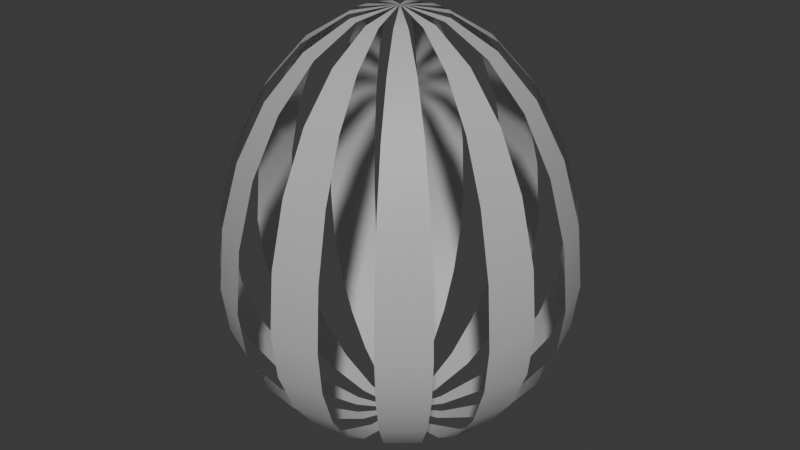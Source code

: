 # Source: Striped.blend  (saved by Blender 4.0.36; exported with 4.5.12 LTS)
import bpy
from mathutils import Matrix  # noqa: F401  (used for matrix-valued properties, if any)

bpy.ops.wm.read_factory_settings(use_empty=True)
scene = bpy.context.scene
scene.name = 'Scene'

# ---- collections
col_collection = bpy.data.collections.new('Collection'); scene.collection.children.link(col_collection)

# ---- materials (node trees are filled in below, after node groups)
mat_lit_005 = bpy.data.materials.new('Lit.005')
mat_lit_005.use_transparent_shadow = False
mat_lit_005.diffuse_color = (0.5, 0.5, 0.5, 1.0)
mat_lit_005.roughness = 0.5528

# ---- material node trees
mat_lit_005.use_nodes = True; mat_lit_005.node_tree.nodes.clear()
_N = mat_lit_005.node_tree.nodes; _L = mat_lit_005.node_tree.links
n0 = _N.new('ShaderNodeBsdfPrincipled'); n0.name = 'Principled BSDF'; n0.location = (10, 300)
n0.inputs[0].default_value = (0.5, 0.5, 0.5, 1.0)
n0.inputs[2].default_value = 0.5528
n0.inputs[3].default_value = 1.45
n0.inputs[27].default_value = (0.0, 0.0, 0.0, 1.0)
n0.inputs[28].default_value = 1.0
n1 = _N.new('ShaderNodeOutputMaterial'); n1.name = 'Material Output'; n1.location = (300, 300)
n2 = _N.new('ShaderNodeNormalMap'); n2.name = 'Normal Map'; n2.location = (-300, -300)
n2.label = 'Normal/Map'
_L.new(n0.outputs[0], n1.inputs[0])
_L.new(n2.outputs[0], n0.inputs[5])
n1.is_active_output = True

# ---- world
world_world = bpy.data.worlds.new('World'); scene.world = world_world
world_world.use_nodes = True; world_world.node_tree.nodes.clear()
_N = world_world.node_tree.nodes; _L = world_world.node_tree.links
n0 = _N.new('ShaderNodeOutputWorld'); n0.name = 'World Output'; n0.location = (300, 300)
n1 = _N.new('ShaderNodeBackground'); n1.name = 'Background'; n1.location = (10, 300)
n1.inputs[0].default_value = (0.05088, 0.05088, 0.05088, 1.0)
_L.new(n1.outputs[0], n0.inputs[0])
n0.is_active_output = True
world_world.color = (0.05088, 0.05088, 0.05088)
world_world.use_sun_shadow = False
world_world.sun_shadow_jitter_overblur = 0.0

# ---- meshes
me_scene_005 = bpy.data.meshes.new('Scene.005')
me_scene_005.from_pydata([(-1.371e-06, -9.264e-06, -1.061), (0.07694, 0.262, -1.025), (-1.371e-06, 0.2731, -1.025), (0.1486, 0.5062, -0.9192), (-1.371e-06, 0.5276, -0.9192), (0.2102, 0.7159, -0.7515), (-1.487e-06, 0.7461, -0.7515), (0.2575, 0.8768, -0.533), (-1.371e-06, 0.9138, -0.533), (0.2872, 0.978, -0.2785), (-1.439e-06, 1.019, -0.2785), (0.2973, 1.012, -0.005353), (-1.439e-06, 1.055, -0.005353), (0.2872, 0.978, 0.3718), (-1.439e-06, 1.019, 0.3718), (0.2575, 0.8768, 0.751), (-1.371e-06, 0.9138, 0.751), (0.2102, 0.7159, 1.077), (-1.487e-06, 0.7461, 1.077), (0.1486, 0.5062, 1.326), (-1.371e-06, 0.5276, 1.326), (0.07694, 0.262, 1.484), (-1.377e-06, 0.2731, 1.484), (-1.462e-06, -9.277e-06, 1.537), (0.2064, 0.1788, -1.025), (0.1477, 0.2297, -1.025), (0.3987, 0.3455, -0.9192), (0.2852, 0.4438, -0.9192), (0.5639, 0.4886, -0.7515), (0.4034, 0.6277, -0.7515), (0.6906, 0.5984, -0.533), (0.4941, 0.7688, -0.533), (0.7703, 0.6675, -0.2785), (0.5511, 0.8575, -0.2785), (0.7975, 0.691, -0.005353), (0.5705, 0.8877, -0.005353), (0.7703, 0.6675, 0.3718), (0.5511, 0.8575, 0.3718), (0.6906, 0.5984, 0.751), (0.4941, 0.7688, 0.751), (0.5639, 0.4886, 1.077), (0.4034, 0.6277, 1.077), (0.3987, 0.3455, 1.326), (0.2852, 0.4438, 1.326), (0.2064, 0.1788, 1.484), (0.1477, 0.2297, 1.484), (0.2484, 0.1134, 1.484), (0.2703, 0.03886, 1.484), (0.4799, 0.2192, 1.326), (0.5222, 0.07508, 1.326), (0.6787, 0.31, 1.077), (0.7386, 0.1062, 1.077), (0.8313, 0.3796, 0.751), (0.9045, 0.13, 0.751), (0.9272, 0.4234, 0.3718), (1.009, 0.145, 0.3718), (0.9599, 0.4383, -0.005353), (1.044, 0.1502, -0.005353), (0.9272, 0.4234, -0.2785), (1.009, 0.145, -0.2785), (0.8313, 0.3796, -0.533), (0.9045, 0.13, -0.533), (0.6787, 0.31, -0.7515), (0.7386, 0.1062, -0.7515), (0.4799, 0.2192, -0.9192), (0.5222, 0.07508, -0.9192), (0.2484, 0.1134, -1.025), (0.2703, 0.03886, -1.025), (0.2703, -0.03888, 1.484), (0.2484, -0.1135, 1.484), (0.5222, -0.0751, 1.326), (0.4799, -0.2192, 1.326), (0.7386, -0.1062, 1.077), (0.6787, -0.31, 1.077), (0.9045, -0.1301, 0.751), (0.8313, -0.3796, 0.751), (1.009, -0.1451, 0.3718), (0.9272, -0.4234, 0.3718), (1.044, -0.1502, -0.005353), (0.9599, -0.4384, -0.005353), (1.009, -0.1451, -0.2785), (0.9272, -0.4234, -0.2785), (0.9045, -0.1301, -0.533), (0.8313, -0.3796, -0.533), (0.7386, -0.1062, -0.7515), (0.6787, -0.31, -0.7515), (0.5222, -0.0751, -0.9192), (0.4799, -0.2192, -0.9192), (0.2703, -0.03888, -1.025), (0.2484, -0.1135, -1.025), (0.1477, -0.2298, -1.025), (0.2064, -0.1789, -1.025), (0.2852, -0.4439, -0.9192), (0.3987, -0.3455, -0.9192), (0.4034, -0.6277, -0.7515), (0.5639, -0.4886, -0.7515), (0.4941, -0.7688, -0.533), (0.6906, -0.5985, -0.533), (0.5511, -0.8575, -0.2785), (0.7703, -0.6675, -0.2785), (0.5705, -0.8877, -0.005353), (0.7975, -0.691, -0.005353), (0.5511, -0.8575, 0.3718), (0.7703, -0.6675, 0.3718), (0.4941, -0.7688, 0.751), (0.6906, -0.5985, 0.751), (0.4034, -0.6277, 1.077), (0.5639, -0.4886, 1.077), (0.2852, -0.4439, 1.326), (0.3987, -0.3455, 1.326), (0.1477, -0.2298, 1.484), (0.2064, -0.1789, 1.484), (0.07694, -0.2621, 1.484), (-1.337e-06, -0.2731, 1.484), (0.1486, -0.5063, 1.326), (-1.377e-06, -0.5276, 1.326), (0.2102, -0.7159, 1.077), (-1.251e-06, -0.7462, 1.077), (0.2575, -0.8768, 0.751), (-1.424e-06, -0.9139, 0.751), (0.2872, -0.978, 0.3718), (-1.282e-06, -1.019, 0.3718), (0.2973, -1.012, -0.005353), (-1.282e-06, -1.055, -0.005353), (0.2872, -0.978, -0.2785), (-1.282e-06, -1.019, -0.2785), (0.2575, -0.8768, -0.533), (-1.345e-06, -0.9139, -0.533), (0.2102, -0.7159, -0.7515), (-1.251e-06, -0.7462, -0.7515), (0.1486, -0.5063, -0.9192), (-1.408e-06, -0.5276, -0.9192), (0.07694, -0.2621, -1.025), (-1.384e-06, -0.2731, -1.025), (-0.07695, -0.2621, 1.484), (-0.1477, -0.2298, 1.484), (-0.1486, -0.5063, 1.326), (-0.2853, -0.4439, 1.326), (-0.2102, -0.7159, 1.077), (-0.4034, -0.6277, 1.077), (-0.2575, -0.8768, 0.751), (-0.4941, -0.7688, 0.751), (-0.2872, -0.978, 0.3718), (-0.5511, -0.8575, 0.3718), (-0.2973, -1.012, -0.005353), (-0.5705, -0.8877, -0.005353), (-0.2872, -0.978, -0.2785), (-0.5511, -0.8575, -0.2785), (-0.2575, -0.8768, -0.533), (-0.4941, -0.7688, -0.533), (-0.2102, -0.7159, -0.7515), (-0.4034, -0.6277, -0.7515), (-0.1486, -0.5063, -0.9192), (-0.2853, -0.4439, -0.9192), (-0.07695, -0.2621, -1.025), (-0.1477, -0.2298, -1.025), (-0.2064, -0.1789, 1.484), (-0.2484, -0.1135, 1.484), (-0.3987, -0.3455, 1.326), (-0.4799, -0.2192, 1.326), (-0.5639, -0.4886, 1.077), (-0.6787, -0.31, 1.077), (-0.6906, -0.5985, 0.751), (-0.8313, -0.3796, 0.751), (-0.7703, -0.6675, 0.3718), (-0.9272, -0.4234, 0.3718), (-0.7975, -0.691, -0.005353), (-0.9599, -0.4384, -0.005353), (-0.7703, -0.6675, -0.2785), (-0.9272, -0.4234, -0.2785), (-0.6906, -0.5985, -0.533), (-0.8313, -0.3796, -0.533), (-0.5639, -0.4886, -0.7515), (-0.6787, -0.31, -0.7515), (-0.3987, -0.3455, -0.9192), (-0.4799, -0.2192, -0.9192), (-0.2064, -0.1789, -1.025), (-0.2484, -0.1135, -1.025), (-0.2703, 0.03886, -1.025), (-0.2703, -0.03888, -1.025), (-0.5222, 0.07508, -0.9192), (-0.5222, -0.0751, -0.9192), (-0.7386, 0.1062, -0.7515), (-0.7386, -0.1062, -0.7515), (-0.9046, 0.13, -0.533), (-0.9046, -0.1301, -0.533), (-1.009, 0.145, -0.2785), (-1.009, -0.1451, -0.2785), (-1.044, 0.1502, -0.005353), (-1.044, -0.1502, -0.005353), (-1.009, 0.145, 0.3718), (-1.009, -0.1451, 0.3718), (-0.9046, 0.13, 0.751), (-0.9046, -0.1301, 0.751), (-0.7386, 0.1062, 1.077), (-0.7386, -0.1062, 1.077), (-0.5222, 0.07508, 1.326), (-0.5222, -0.0751, 1.326), (-0.2703, 0.03886, 1.484), (-0.2703, -0.03888, 1.484), (-0.2484, 0.1134, 1.484), (-0.2064, 0.1788, 1.484), (-0.4799, 0.2192, 1.326), (-0.3987, 0.3455, 1.326), (-0.6787, 0.31, 1.077), (-0.5639, 0.4886, 1.077), (-0.8313, 0.3796, 0.751), (-0.6906, 0.5984, 0.751), (-0.9272, 0.4234, 0.3718), (-0.7703, 0.6675, 0.3718), (-0.9599, 0.4383, -0.005353), (-0.7975, 0.691, -0.005353), (-0.9272, 0.4234, -0.2785), (-0.7703, 0.6675, -0.2785), (-0.8313, 0.3796, -0.533), (-0.6906, 0.5984, -0.533), (-0.6787, 0.31, -0.7515), (-0.5639, 0.4886, -0.7515), (-0.4799, 0.2192, -0.9192), (-0.3987, 0.3455, -0.9192), (-0.2484, 0.1134, -1.025), (-0.2064, 0.1788, -1.025), (-0.1477, 0.2297, 1.484), (-0.07695, 0.262, 1.484), (-0.2853, 0.4438, 1.326), (-0.1486, 0.5062, 1.326), (-0.4034, 0.6277, 1.077), (-0.2102, 0.7159, 1.077), (-0.4941, 0.7688, 0.751), (-0.2575, 0.8768, 0.751), (-0.5511, 0.8575, 0.3718), (-0.2872, 0.978, 0.3718), (-0.5705, 0.8877, -0.005353), (-0.2973, 1.012, -0.005353), (-0.5511, 0.8575, -0.2785), (-0.2872, 0.978, -0.2785), (-0.4941, 0.7688, -0.533), (-0.2575, 0.8768, -0.533), (-0.4034, 0.6277, -0.7515), (-0.2102, 0.7159, -0.7515), (-0.2853, 0.4438, -0.9192), (-0.1486, 0.5062, -0.9192), (-0.1477, 0.2297, -1.025), (-0.07695, 0.262, -1.025)], [], [(0, 2, 1), (2, 3, 1), (2, 4, 3), (4, 5, 3), (4, 6, 5), (6, 7, 5), (6, 8, 7), (8, 9, 7), (8, 10, 9), (10, 11, 9), (10, 12, 11), (12, 13, 11), (12, 14, 13), (14, 15, 13), (14, 16, 15), (16, 17, 15), (16, 18, 17), (18, 19, 17), (18, 20, 19), (20, 21, 19), (20, 22, 21), (22, 23, 21), (0, 25, 24), (25, 26, 24), (25, 27, 26), (27, 28, 26), (27, 29, 28), (29, 30, 28), (29, 31, 30), (31, 32, 30), (31, 33, 32), (33, 34, 32), (33, 35, 34), (35, 36, 34), (35, 37, 36), (37, 38, 36), (37, 39, 38), (39, 40, 38), (39, 41, 40), (41, 42, 40), (41, 43, 42), (43, 44, 42), (43, 45, 44), (45, 23, 44), (46, 23, 47), (48, 46, 47), (48, 47, 49), (50, 48, 49), (50, 49, 51), (52, 50, 51), (52, 51, 53), (54, 52, 53), (54, 53, 55), (56, 54, 55), (56, 55, 57), (58, 56, 57), (58, 57, 59), (60, 58, 59), (60, 59, 61), (62, 60, 61), (62, 61, 63), (64, 62, 63), (64, 63, 65), (66, 64, 65), (66, 65, 67), (0, 66, 67), (68, 23, 69), (70, 68, 69), (70, 69, 71), (72, 70, 71), (72, 71, 73), (74, 72, 73), (74, 73, 75), (76, 74, 75), (76, 75, 77), (78, 76, 77), (78, 77, 79), (80, 78, 79), (80, 79, 81), (82, 80, 81), (82, 81, 83), (84, 82, 83), (84, 83, 85), (86, 84, 85), (86, 85, 87), (88, 86, 87), (88, 87, 89), (0, 88, 89), (0, 91, 90), (91, 92, 90), (91, 93, 92), (93, 94, 92), (93, 95, 94), (95, 96, 94), (95, 97, 96), (97, 98, 96), (97, 99, 98), (99, 100, 98), (99, 101, 100), (101, 102, 100), (101, 103, 102), (103, 104, 102), (103, 105, 104), (105, 106, 104), (105, 107, 106), (107, 108, 106), (107, 109, 108), (109, 110, 108), (109, 111, 110), (111, 23, 110), (112, 23, 113), (114, 112, 113), (114, 113, 115), (116, 114, 115), (116, 115, 117), (118, 116, 117), (118, 117, 119), (120, 118, 119), (120, 119, 121), (122, 120, 121), (122, 121, 123), (124, 122, 123), (124, 123, 125), (126, 124, 125), (126, 125, 127), (128, 126, 127), (128, 127, 129), (130, 128, 129), (130, 129, 131), (132, 130, 131), (132, 131, 133), (0, 132, 133), (134, 23, 135), (136, 134, 135), (136, 135, 137), (138, 136, 137), (138, 137, 139), (140, 138, 139), (140, 139, 141), (142, 140, 141), (142, 141, 143), (144, 142, 143), (144, 143, 145), (146, 144, 145), (146, 145, 147), (148, 146, 147), (148, 147, 149), (150, 148, 149), (150, 149, 151), (152, 150, 151), (152, 151, 153), (154, 152, 153), (154, 153, 155), (0, 154, 155), (156, 23, 157), (158, 156, 157), (158, 157, 159), (160, 158, 159), (160, 159, 161), (162, 160, 161), (162, 161, 163), (164, 162, 163), (164, 163, 165), (166, 164, 165), (166, 165, 167), (168, 166, 167), (168, 167, 169), (170, 168, 169), (170, 169, 171), (172, 170, 171), (172, 171, 173), (174, 172, 173), (174, 173, 175), (176, 174, 175), (176, 175, 177), (0, 176, 177), (0, 179, 178), (179, 180, 178), (179, 181, 180), (181, 182, 180), (181, 183, 182), (183, 184, 182), (183, 185, 184), (185, 186, 184), (185, 187, 186), (187, 188, 186), (187, 189, 188), (189, 190, 188), (189, 191, 190), (191, 192, 190), (191, 193, 192), (193, 194, 192), (193, 195, 194), (195, 196, 194), (195, 197, 196), (197, 198, 196), (197, 199, 198), (199, 23, 198), (200, 23, 201), (202, 200, 201), (202, 201, 203), (204, 202, 203), (204, 203, 205), (206, 204, 205), (206, 205, 207), (208, 206, 207), (208, 207, 209), (210, 208, 209), (210, 209, 211), (212, 210, 211), (212, 211, 213), (214, 212, 213), (214, 213, 215), (216, 214, 215), (216, 215, 217), (218, 216, 217), (218, 217, 219), (220, 218, 219), (220, 219, 221), (0, 220, 221), (222, 23, 223), (224, 222, 223), (224, 223, 225), (226, 224, 225), (226, 225, 227), (228, 226, 227), (228, 227, 229), (230, 228, 229), (230, 229, 231), (232, 230, 231), (232, 231, 233), (234, 232, 233), (234, 233, 235), (236, 234, 235), (236, 235, 237), (238, 236, 237), (238, 237, 239), (240, 238, 239), (240, 239, 241), (242, 240, 241), (242, 241, 243), (0, 242, 243)])
me_scene_005.polygons.foreach_set('use_smooth', [True] * 242)
_uv = me_scene_005.uv_layers.new(name='UVSet0')
_uv.uv.foreach_set('vector', [0.7046, 0.0, 0.7271, 0.08331, 0.6816, 0.08331, 0.7271, 0.08331, 0.6816, 0.1666, 0.6816, 0.08331, 0.7271, 0.08331, 0.7271, 0.1666, 0.6816, 0.1666, 0.7271, 0.1666, 0.6816, 0.25, 0.6816, 0.1666, 0.7271, 0.1666, 0.7271, 0.25, 0.6816, 0.25, 0.7271, 0.25, 0.6816, 0.3333, 0.6816, 0.25, 0.7271, 0.25, 0.7271, 0.3333, 0.6816, 0.3333, 0.7271, 0.3333, 0.6816, 0.4167, 0.6816, 0.3333, 0.7271, 0.3333, 0.7271, 0.4167, 0.6816, 0.4167, 0.7271, 0.4167, 0.6816, 0.5, 0.6816, 0.4167, 0.7271, 0.4167, 0.7271, 0.5, 0.6816, 0.5, 0.7271, 0.5, 0.6816, 0.5835, 0.6816, 0.5, 0.7271, 0.5, 0.7271, 0.5835, 0.6816, 0.5835, 0.7271, 0.5835, 0.6816, 0.6665, 0.6816, 0.5835, 0.7271, 0.5835, 0.7271, 0.6665, 0.6816, 0.6665, 0.7271, 0.6665, 0.6816, 0.75, 0.6816, 0.6665, 0.7271, 0.6665, 0.7271, 0.75, 0.6816, 0.75, 0.7271, 0.75, 0.6816, 0.8335, 0.6816, 0.75, 0.7271, 0.75, 0.7271, 0.8335, 0.6816, 0.8335, 0.7271, 0.8335, 0.6816, 0.9165, 0.6816, 0.8335, 0.7271, 0.8335, 0.7271, 0.9165, 0.6816, 0.9165, 0.7271, 0.9165, 0.7046, 1.0, 0.6816, 0.9165, 0.6138, 0.0, 0.6362, 0.08331, 0.5908, 0.08331, 0.6362, 0.08331, 0.5908, 0.1666, 0.5908, 0.08331, 0.6362, 0.08331, 0.6362, 0.1666, 0.5908, 0.1666, 0.6362, 0.1666, 0.5908, 0.25, 0.5908, 0.1666, 0.6362, 0.1666, 0.6362, 0.25, 0.5908, 0.25, 0.6362, 0.25, 0.5908, 0.3333, 0.5908, 0.25, 0.6362, 0.25, 0.6362, 0.3333, 0.5908, 0.3333, 0.6362, 0.3333, 0.5908, 0.4167, 0.5908, 0.3333, 0.6362, 0.3333, 0.6362, 0.4167, 0.5908, 0.4167, 0.6362, 0.4167, 0.5908, 0.5, 0.5908, 0.4167, 0.6362, 0.4167, 0.6362, 0.5, 0.5908, 0.5, 0.6362, 0.5, 0.5908, 0.5835, 0.5908, 0.5, 0.6362, 0.5, 0.6362, 0.5835, 0.5908, 0.5835, 0.6362, 0.5835, 0.5908, 0.6665, 0.5908, 0.5835, 0.6362, 0.5835, 0.6362, 0.6665, 0.5908, 0.6665, 0.6362, 0.6665, 0.5908, 0.75, 0.5908, 0.6665, 0.6362, 0.6665, 0.6362, 0.75, 0.5908, 0.75, 0.6362, 0.75, 0.5908, 0.8335, 0.5908, 0.75, 0.6362, 0.75, 0.6362, 0.8335, 0.5908, 0.8335, 0.6362, 0.8335, 0.5908, 0.9165, 0.5908, 0.8335, 0.6362, 0.8335, 0.6362, 0.9165, 0.5908, 0.9165, 0.6362, 0.9165, 0.6138, 1.0, 0.5908, 0.9165, 0.5454, 0.9165, 0.5229, 1.0, 0.5, 0.9165, 0.5454, 0.8335, 0.5454, 0.9165, 0.5, 0.9165, 0.5454, 0.8335, 0.5, 0.9165, 0.5, 0.8335, 0.5454, 0.75, 0.5454, 0.8335, 0.5, 0.8335, 0.5454, 0.75, 0.5, 0.8335, 0.5, 0.75, 0.5454, 0.6665, 0.5454, 0.75, 0.5, 0.75, 0.5454, 0.6665, 0.5, 0.75, 0.5, 0.6665, 0.5454, 0.5835, 0.5454, 0.6665, 0.5, 0.6665, 0.5454, 0.5835, 0.5, 0.6665, 0.5, 0.5835, 0.5454, 0.5, 0.5454, 0.5835, 0.5, 0.5835, 0.5454, 0.5, 0.5, 0.5835, 0.5, 0.5, 0.5454, 0.4167, 0.5454, 0.5, 0.5, 0.5, 0.5454, 0.4167, 0.5, 0.5, 0.5, 0.4167, 0.5454, 0.3333, 0.5454, 0.4167, 0.5, 0.4167, 0.5454, 0.3333, 0.5, 0.4167, 0.5, 0.3333, 0.5454, 0.25, 0.5454, 0.3333, 0.5, 0.3333, 0.5454, 0.25, 0.5, 0.3333, 0.5, 0.25, 0.5454, 0.1666, 0.5454, 0.25, 0.5, 0.25, 0.5454, 0.1666, 0.5, 0.25, 0.5, 0.1666, 0.5454, 0.08331, 0.5454, 0.1666, 0.5, 0.1666, 0.5454, 0.08331, 0.5, 0.1666, 0.5, 0.08331, 0.5229, 0.0, 0.5454, 0.08331, 0.5, 0.08331, 0.4546, 0.9165, 0.4319, 1.0, 0.4092, 0.9165, 0.4546, 0.8335, 0.4546, 0.9165, 0.4092, 0.9165, 0.4546, 0.8335, 0.4092, 0.9165, 0.4092, 0.8335, 0.4546, 0.75, 0.4546, 0.8335, 0.4092, 0.8335, 0.4546, 0.75, 0.4092, 0.8335, 0.4092, 0.75, 0.4546, 0.6665, 0.4546, 0.75, 0.4092, 0.75, 0.4546, 0.6665, 0.4092, 0.75, 0.4092, 0.6665, 0.4546, 0.5835, 0.4546, 0.6665, 0.4092, 0.6665, 0.4546, 0.5835, 0.4092, 0.6665, 0.4092, 0.5835, 0.4546, 0.5, 0.4546, 0.5835, 0.4092, 0.5835, 0.4546, 0.5, 0.4092, 0.5835, 0.4092, 0.5, 0.4546, 0.4167, 0.4546, 0.5, 0.4092, 0.5, 0.4546, 0.4167, 0.4092, 0.5, 0.4092, 0.4167, 0.4546, 0.3333, 0.4546, 0.4167, 0.4092, 0.4167, 0.4546, 0.3333, 0.4092, 0.4167, 0.4092, 0.3333, 0.4546, 0.25, 0.4546, 0.3333, 0.4092, 0.3333, 0.4546, 0.25, 0.4092, 0.3333, 0.4092, 0.25, 0.4546, 0.1666, 0.4546, 0.25, 0.4092, 0.25, 0.4546, 0.1666, 0.4092, 0.25, 0.4092, 0.1666, 0.4546, 0.08331, 0.4546, 0.1666, 0.4092, 0.1666, 0.4546, 0.08331, 0.4092, 0.1666, 0.4092, 0.08331, 0.4319, 0.0, 0.4546, 0.08331, 0.4092, 0.08331, 0.3408, 0.0, 0.3635, 0.08331, 0.3181, 0.08331, 0.3635, 0.08331, 0.3181, 0.1666, 0.3181, 0.08331, 0.3635, 0.08331, 0.3635, 0.1666, 0.3181, 0.1666, 0.3635, 0.1666, 0.3181, 0.25, 0.3181, 0.1666, 0.3635, 0.1666, 0.3635, 0.25, 0.3181, 0.25, 0.3635, 0.25, 0.3181, 0.3333, 0.3181, 0.25, 0.3635, 0.25, 0.3635, 0.3333, 0.3181, 0.3333, 0.3635, 0.3333, 0.3181, 0.4167, 0.3181, 0.3333, 0.3635, 0.3333, 0.3635, 0.4167, 0.3181, 0.4167, 0.3635, 0.4167, 0.3181, 0.5, 0.3181, 0.4167, 0.3635, 0.4167, 0.3635, 0.5, 0.3181, 0.5, 0.3635, 0.5, 0.3181, 0.5835, 0.3181, 0.5, 0.3635, 0.5, 0.3635, 0.5835, 0.3181, 0.5835, 0.3635, 0.5835, 0.3181, 0.6665, 0.3181, 0.5835, 0.3635, 0.5835, 0.3635, 0.6665, 0.3181, 0.6665, 0.3635, 0.6665, 0.3181, 0.75, 0.3181, 0.6665, 0.3635, 0.6665, 0.3635, 0.75, 0.3181, 0.75, 0.3635, 0.75, 0.3181, 0.8335, 0.3181, 0.75, 0.3635, 0.75, 0.3635, 0.8335, 0.3181, 0.8335, 0.3635, 0.8335, 0.3181, 0.9165, 0.3181, 0.8335, 0.3635, 0.8335, 0.3635, 0.9165, 0.3181, 0.9165, 0.3635, 0.9165, 0.3408, 1.0, 0.3181, 0.9165, 0.2727, 0.9165, 0.25, 1.0, 0.2273, 0.9165, 0.2727, 0.8335, 0.2727, 0.9165, 0.2273, 0.9165, 0.2727, 0.8335, 0.2273, 0.9165, 0.2273, 0.8335, 0.2727, 0.75, 0.2727, 0.8335, 0.2273, 0.8335, 0.2727, 0.75, 0.2273, 0.8335, 0.2273, 0.75, 0.2727, 0.6665, 0.2727, 0.75, 0.2273, 0.75, 0.2727, 0.6665, 0.2273, 0.75, 0.2273, 0.6665, 0.2727, 0.5835, 0.2727, 0.6665, 0.2273, 0.6665, 0.2727, 0.5835, 0.2273, 0.6665, 0.2273, 0.5835, 0.2727, 0.5, 0.2727, 0.5835, 0.2273, 0.5835, 0.2727, 0.5, 0.2273, 0.5835, 0.2273, 0.5, 0.2727, 0.4167, 0.2727, 0.5, 0.2273, 0.5, 0.2727, 0.4167, 0.2273, 0.5, 0.2273, 0.4167, 0.2727, 0.3333, 0.2727, 0.4167, 0.2273, 0.4167, 0.2727, 0.3333, 0.2273, 0.4167, 0.2273, 0.3333, 0.2727, 0.25, 0.2727, 0.3333, 0.2273, 0.3333, 0.2727, 0.25, 0.2273, 0.3333, 0.2273, 0.25, 0.2727, 0.1666, 0.2727, 0.25, 0.2273, 0.25, 0.2727, 0.1666, 0.2273, 0.25, 0.2273, 0.1666, 0.2727, 0.08331, 0.2727, 0.1666, 0.2273, 0.1666, 0.2727, 0.08331, 0.2273, 0.1666, 0.2273, 0.08331, 0.25, 0.0, 0.2727, 0.08331, 0.2273, 0.08331, 0.1818, 0.9165, 0.1591, 1.0, 0.1364, 0.9165, 0.1818, 0.8335, 0.1818, 0.9165, 0.1364, 0.9165, 0.1818, 0.8335, 0.1364, 0.9165, 0.1364, 0.8335, 0.1818, 0.75, 0.1818, 0.8335, 0.1364, 0.8335, 0.1818, 0.75, 0.1364, 0.8335, 0.1364, 0.75, 0.1818, 0.6665, 0.1818, 0.75, 0.1364, 0.75, 0.1818, 0.6665, 0.1364, 0.75, 0.1364, 0.6665, 0.1818, 0.5835, 0.1818, 0.6665, 0.1364, 0.6665, 0.1818, 0.5835, 0.1364, 0.6665, 0.1364, 0.5835, 0.1818, 0.5, 0.1818, 0.5835, 0.1364, 0.5835, 0.1818, 0.5, 0.1364, 0.5835, 0.1364, 0.5, 0.1818, 0.4167, 0.1818, 0.5, 0.1364, 0.5, 0.1818, 0.4167, 0.1364, 0.5, 0.1364, 0.4167, 0.1818, 0.3333, 0.1818, 0.4167, 0.1364, 0.4167, 0.1818, 0.3333, 0.1364, 0.4167, 0.1364, 0.3333, 0.1818, 0.25, 0.1818, 0.3333, 0.1364, 0.3333, 0.1818, 0.25, 0.1364, 0.3333, 0.1364, 0.25, 0.1818, 0.1666, 0.1818, 0.25, 0.1364, 0.25, 0.1818, 0.1666, 0.1364, 0.25, 0.1364, 0.1666, 0.1818, 0.08331, 0.1818, 0.1666, 0.1364, 0.1666, 0.1818, 0.08331, 0.1364, 0.1666, 0.1364, 0.08331, 0.1591, 0.0, 0.1818, 0.08331, 0.1364, 0.08331, 0.09088, 0.9165, 0.06818, 1.0, 0.04544, 0.9165, 0.09088, 0.8335, 0.09088, 0.9165, 0.04544, 0.9165, 0.09088, 0.8335, 0.04544, 0.9165, 0.04544, 0.8335, 0.09088, 0.75, 0.09088, 0.8335, 0.04544, 0.8335, 0.09088, 0.75, 0.04544, 0.8335, 0.04544, 0.75, 0.09088, 0.6665, 0.09088, 0.75, 0.04544, 0.75, 0.09088, 0.6665, 0.04544, 0.75, 0.04544, 0.6665, 0.09088, 0.5835, 0.09088, 0.6665, 0.04544, 0.6665, 0.09088, 0.5835, 0.04544, 0.6665, 0.04544, 0.5835, 0.09088, 0.5, 0.09088, 0.5835, 0.04544, 0.5835, 0.09088, 0.5, 0.04544, 0.5835, 0.04544, 0.5, 0.09088, 0.4167, 0.09088, 0.5, 0.04544, 0.5, 0.09088, 0.4167, 0.04544, 0.5, 0.04544, 0.4167, 0.09088, 0.3333, 0.09088, 0.4167, 0.04544, 0.4167, 0.09088, 0.3333, 0.04544, 0.4167, 0.04544, 0.3333, 0.09088, 0.25, 0.09088, 0.3333, 0.04544, 0.3333, 0.09088, 0.25, 0.04544, 0.3333, 0.04544, 0.25, 0.09088, 0.1666, 0.09088, 0.25, 0.04544, 0.25, 0.09088, 0.1666, 0.04544, 0.25, 0.04544, 0.1666, 0.09088, 0.08331, 0.09088, 0.1666, 0.04544, 0.1666, 0.09088, 0.08331, 0.04544, 0.1666, 0.04544, 0.08331, 0.06818, 0.0, 0.09088, 0.08331, 0.04544, 0.08331, 0.9771, 0.0, 1.0, 0.08331, 0.9546, 0.08331, 1.0, 0.08331, 0.9546, 0.1666, 0.9546, 0.08331, 1.0, 0.08331, 1.0, 0.1666, 0.9546, 0.1666, 1.0, 0.1666, 0.9546, 0.25, 0.9546, 0.1666, 1.0, 0.1666, 1.0, 0.25, 0.9546, 0.25, 1.0, 0.25, 0.9546, 0.3333, 0.9546, 0.25, 1.0, 0.25, 1.0, 0.3333, 0.9546, 0.3333, 1.0, 0.3333, 0.9546, 0.4167, 0.9546, 0.3333, 1.0, 0.3333, 1.0, 0.4167, 0.9546, 0.4167, 1.0, 0.4167, 0.9546, 0.5, 0.9546, 0.4167, 1.0, 0.4167, 1.0, 0.5, 0.9546, 0.5, 1.0, 0.5, 0.9546, 0.5835, 0.9546, 0.5, 1.0, 0.5, 1.0, 0.5835, 0.9546, 0.5835, 1.0, 0.5835, 0.9546, 0.6665, 0.9546, 0.5835, 1.0, 0.5835, 1.0, 0.6665, 0.9546, 0.6665, 1.0, 0.6665, 0.9546, 0.75, 0.9546, 0.6665, 1.0, 0.6665, 1.0, 0.75, 0.9546, 0.75, 1.0, 0.75, 0.9546, 0.8335, 0.9546, 0.75, 1.0, 0.75, 1.0, 0.8335, 0.9546, 0.8335, 1.0, 0.8335, 0.9546, 0.9165, 0.9546, 0.8335, 1.0, 0.8335, 1.0, 0.9165, 0.9546, 0.9165, 1.0, 0.9165, 0.9771, 1.0, 0.9546, 0.9165, 0.9092, 0.9165, 0.8862, 1.0, 0.8638, 0.9165, 0.9092, 0.8335, 0.9092, 0.9165, 0.8638, 0.9165, 0.9092, 0.8335, 0.8638, 0.9165, 0.8638, 0.8335, 0.9092, 0.75, 0.9092, 0.8335, 0.8638, 0.8335, 0.9092, 0.75, 0.8638, 0.8335, 0.8638, 0.75, 0.9092, 0.6665, 0.9092, 0.75, 0.8638, 0.75, 0.9092, 0.6665, 0.8638, 0.75, 0.8638, 0.6665, 0.9092, 0.5835, 0.9092, 0.6665, 0.8638, 0.6665, 0.9092, 0.5835, 0.8638, 0.6665, 0.8638, 0.5835, 0.9092, 0.5, 0.9092, 0.5835, 0.8638, 0.5835, 0.9092, 0.5, 0.8638, 0.5835, 0.8638, 0.5, 0.9092, 0.4167, 0.9092, 0.5, 0.8638, 0.5, 0.9092, 0.4167, 0.8638, 0.5, 0.8638, 0.4167, 0.9092, 0.3333, 0.9092, 0.4167, 0.8638, 0.4167, 0.9092, 0.3333, 0.8638, 0.4167, 0.8638, 0.3333, 0.9092, 0.25, 0.9092, 0.3333, 0.8638, 0.3333, 0.9092, 0.25, 0.8638, 0.3333, 0.8638, 0.25, 0.9092, 0.1666, 0.9092, 0.25, 0.8638, 0.25, 0.9092, 0.1666, 0.8638, 0.25, 0.8638, 0.1666, 0.9092, 0.08331, 0.9092, 0.1666, 0.8638, 0.1666, 0.9092, 0.08331, 0.8638, 0.1666, 0.8638, 0.08331, 0.8862, 0.0, 0.9092, 0.08331, 0.8638, 0.08331, 0.8184, 0.9165, 0.7954, 1.0, 0.7729, 0.9165, 0.8184, 0.8335, 0.8184, 0.9165, 0.7729, 0.9165, 0.8184, 0.8335, 0.7729, 0.9165, 0.7729, 0.8335, 0.8184, 0.75, 0.8184, 0.8335, 0.7729, 0.8335, 0.8184, 0.75, 0.7729, 0.8335, 0.7729, 0.75, 0.8184, 0.6665, 0.8184, 0.75, 0.7729, 0.75, 0.8184, 0.6665, 0.7729, 0.75, 0.7729, 0.6665, 0.8184, 0.5835, 0.8184, 0.6665, 0.7729, 0.6665, 0.8184, 0.5835, 0.7729, 0.6665, 0.7729, 0.5835, 0.8184, 0.5, 0.8184, 0.5835, 0.7729, 0.5835, 0.8184, 0.5, 0.7729, 0.5835, 0.7729, 0.5, 0.8184, 0.4167, 0.8184, 0.5, 0.7729, 0.5, 0.8184, 0.4167, 0.7729, 0.5, 0.7729, 0.4167, 0.8184, 0.3333, 0.8184, 0.4167, 0.7729, 0.4167, 0.8184, 0.3333, 0.7729, 0.4167, 0.7729, 0.3333, 0.8184, 0.25, 0.8184, 0.3333, 0.7729, 0.3333, 0.8184, 0.25, 0.7729, 0.3333, 0.7729, 0.25, 0.8184, 0.1666, 0.8184, 0.25, 0.7729, 0.25, 0.8184, 0.1666, 0.7729, 0.25, 0.7729, 0.1666, 0.8184, 0.08331, 0.8184, 0.1666, 0.7729, 0.1666, 0.8184, 0.08331, 0.7729, 0.1666, 0.7729, 0.08331, 0.7954, 0.0, 0.8184, 0.08331, 0.7729, 0.08331])
me_scene_005.materials.append(mat_lit_005)
me_scene_005.update()
me_scene_005.normals_split_custom_set([tuple(v) for v in zip(*[iter([-7.097e-06, 1.907e-05, -1.0, 0.03876, 0.2696, -0.9622, 0.03876, 0.2696, -0.9622, 0.03876, 0.2696, -0.9622, 0.07296, 0.5074, -0.8586, 0.03876, 0.2696, -0.9622, 0.03876, 0.2696, -0.9622, 0.07296, 0.5074, -0.8586, 0.07296, 0.5074, -0.8586, 0.07296, 0.5074, -0.8586, 0.102, 0.7092, -0.6976, 0.07296, 0.5074, -0.8586, 0.07296, 0.5074, -0.8586, 0.102, 0.7092, -0.6976, 0.102, 0.7092, -0.6976, 0.102, 0.7092, -0.6976, 0.124, 0.8622, -0.4911, 0.102, 0.7092, -0.6976, 0.102, 0.7092, -0.6976, 0.124, 0.8622, -0.4911, 0.124, 0.8622, -0.4911, 0.124, 0.8622, -0.4911, 0.1377, 0.9575, -0.2535, 0.124, 0.8622, -0.4911, 0.124, 0.8622, -0.4911, 0.1377, 0.9575, -0.2535, 0.1377, 0.9575, -0.2535, 0.1377, 0.9575, -0.2535, 0.1423, 0.9897, -0.01757, 0.1377, 0.9575, -0.2535, 0.1377, 0.9575, -0.2535, 0.1423, 0.9897, -0.01757, 0.1423, 0.9897, -0.01757, 0.1423, 0.9897, -0.01757, 0.14, 0.9739, 0.1789, 0.1423, 0.9897, -0.01757, 0.1423, 0.9897, -0.01757, 0.14, 0.9739, 0.1789, 0.14, 0.9739, 0.1789, 0.14, 0.9739, 0.1789, 0.1329, 0.924, 0.3584, 0.14, 0.9739, 0.1789, 0.14, 0.9739, 0.1789, 0.1329, 0.924, 0.3584, 0.1329, 0.924, 0.3584, 0.1329, 0.924, 0.3584, 0.1186, 0.8245, 0.5533, 0.1329, 0.924, 0.3584, 0.1329, 0.924, 0.3584, 0.1186, 0.8245, 0.5533, 0.1186, 0.8245, 0.5533, 0.1186, 0.8245, 0.5533, 0.0936, 0.651, 0.7533, 0.1186, 0.8245, 0.5533, 0.1186, 0.8245, 0.5533, 0.0936, 0.651, 0.7533, 0.0936, 0.651, 0.7533, 0.0936, 0.651, 0.7533, 0.05435, 0.378, 0.9242, 0.0936, 0.651, 0.7533, 0.0936, 0.651, 0.7533, 0.05436, 0.378, 0.9242, 0.05435, 0.378, 0.9242, 0.05436, 0.378, 0.9242, -2.289e-05, -3.958e-07, 1.0, 0.05435, 0.378, 0.9242, 2.327e-05, 3.428e-06, -1.0, 0.1784, 0.2059, -0.9622, 0.1784, 0.2059, -0.9622, 0.1784, 0.2059, -0.9622, 0.3357, 0.3874, -0.8586, 0.1784, 0.2059, -0.9622, 0.1784, 0.2059, -0.9622, 0.3357, 0.3874, -0.8586, 0.3357, 0.3874, -0.8586, 0.3357, 0.3874, -0.8586, 0.4692, 0.5415, -0.6976, 0.3357, 0.3874, -0.8586, 0.3357, 0.3874, -0.8586, 0.4692, 0.5415, -0.6976, 0.4692, 0.5415, -0.6976, 0.4692, 0.5415, -0.6976, 0.5702, 0.6582, -0.4916, 0.4692, 0.5415, -0.6976, 0.4692, 0.5415, -0.6976, 0.5703, 0.6582, -0.4914, 0.5702, 0.6582, -0.4916, 0.5703, 0.6582, -0.4914, 0.6335, 0.7311, -0.2535, 0.5702, 0.6582, -0.4916, 0.5703, 0.6582, -0.4914, 0.6335, 0.7311, -0.2535, 0.6335, 0.7311, -0.2535, 0.6335, 0.7311, -0.2535, 0.6548, 0.7556, -0.01757, 0.6335, 0.7311, -0.2535, 0.6335, 0.7311, -0.2535, 0.6548, 0.7556, -0.01757, 0.6548, 0.7556, -0.01757, 0.6548, 0.7556, -0.01757, 0.6443, 0.7436, 0.1789, 0.6548, 0.7556, -0.01757, 0.6548, 0.7556, -0.01757, 0.6443, 0.7436, 0.1789, 0.6443, 0.7436, 0.1789, 0.6443, 0.7436, 0.1789, 0.6113, 0.7055, 0.3584, 0.6443, 0.7436, 0.1789, 0.6443, 0.7436, 0.1789, 0.6113, 0.7055, 0.3584, 0.6113, 0.7055, 0.3584, 0.6113, 0.7055, 0.3584, 0.5455, 0.6295, 0.5533, 0.6113, 0.7055, 0.3584, 0.6113, 0.7055, 0.3584, 0.5455, 0.6295, 0.5533, 0.5455, 0.6295, 0.5533, 0.5455, 0.6295, 0.5533, 0.4307, 0.4971, 0.7533, 0.5455, 0.6295, 0.5533, 0.5455, 0.6295, 0.5533, 0.4307, 0.4971, 0.7533, 0.4307, 0.4971, 0.7533, 0.4307, 0.4971, 0.7533, 0.2501, 0.2886, 0.9242, 0.4307, 0.4971, 0.7533, 0.4307, 0.4971, 0.7533, 0.2498, 0.2884, 0.9243, 0.2501, 0.2886, 0.9242, 0.2498, 0.2884, 0.9243, 7.221e-06, -1.135e-05, 1.0, 0.2501, 0.2886, 0.9242, 0.3665, 0.1076, 0.9242, -1e-05, 2.065e-05, 1.0, 0.3665, 0.1076, 0.9242, 0.6311, 0.1853, 0.7533, 0.3665, 0.1076, 0.9242, 0.3665, 0.1076, 0.9242, 0.6311, 0.1853, 0.7533, 0.3665, 0.1076, 0.9242, 0.6311, 0.1853, 0.7533, 0.7993, 0.2347, 0.5533, 0.6311, 0.1853, 0.7533, 0.6311, 0.1853, 0.7533, 0.7993, 0.2347, 0.5533, 0.6311, 0.1853, 0.7533, 0.7993, 0.2347, 0.5533, 0.8957, 0.263, 0.3584, 0.7993, 0.2347, 0.5533, 0.7993, 0.2347, 0.5533, 0.8957, 0.263, 0.3584, 0.7993, 0.2347, 0.5533, 0.8957, 0.263, 0.3584, 0.944, 0.2772, 0.1789, 0.8957, 0.263, 0.3584, 0.8957, 0.263, 0.3584, 0.944, 0.2772, 0.1789, 0.8957, 0.263, 0.3584, 0.944, 0.2772, 0.1789, 0.9593, 0.2817, -0.01757, 0.944, 0.2772, 0.1789, 0.944, 0.2772, 0.1789, 0.9593, 0.2817, -0.01757, 0.944, 0.2772, 0.1789, 0.9593, 0.2817, -0.01757, 0.9282, 0.2725, -0.2535, 0.9593, 0.2817, -0.01757, 0.9593, 0.2817, -0.01757, 0.9282, 0.2725, -0.2535, 0.9593, 0.2817, -0.01757, 0.9282, 0.2725, -0.2535, 0.8358, 0.2454, -0.4911, 0.9282, 0.2725, -0.2535, 0.9282, 0.2725, -0.2535, 0.8358, 0.2454, -0.4911, 0.9282, 0.2725, -0.2535, 0.8358, 0.2454, -0.4911, 0.6875, 0.2019, -0.6976, 0.8358, 0.2454, -0.4911, 0.8358, 0.2454, -0.4911, 0.6875, 0.2019, -0.6976, 0.8358, 0.2454, -0.4911, 0.6875, 0.2019, -0.6976, 0.4919, 0.1444, -0.8586, 0.6875, 0.2019, -0.6976, 0.6875, 0.2019, -0.6976, 0.4919, 0.1444, -0.8586, 0.6875, 0.2019, -0.6976, 0.4919, 0.1444, -0.8586, 0.2614, 0.07674, -0.9622, 0.4919, 0.1444, -0.8586, 0.4919, 0.1444, -0.8586, 0.2614, 0.07674, -0.9622, 0.4919, 0.1444, -0.8586, 0.2614, 0.07674, -0.9622, 2.083e-05, -9.676e-06, -1.0, 0.2614, 0.07674, -0.9622, 0.2614, 0.07674, -0.9622, 0.3665, -0.1076, 0.9242, 2.266e-06, 2.18e-05, 1.0, 0.3665, -0.1076, 0.9242, 0.6311, -0.1853, 0.7533, 0.3665, -0.1076, 0.9242, 0.3665, -0.1076, 0.9242, 0.6311, -0.1853, 0.7533, 0.3665, -0.1076, 0.9242, 0.6311, -0.1853, 0.7533, 0.7993, -0.2347, 0.5533, 0.6311, -0.1853, 0.7533, 0.6311, -0.1853, 0.7533, 0.7993, -0.2347, 0.5533, 0.6311, -0.1853, 0.7533, 0.7993, -0.2347, 0.5533, 0.8957, -0.263, 0.3584, 0.7993, -0.2347, 0.5533, 0.7993, -0.2347, 0.5533, 0.8957, -0.263, 0.3584, 0.7993, -0.2347, 0.5533, 0.8957, -0.263, 0.3584, 0.944, -0.2772, 0.1789, 0.8957, -0.263, 0.3584, 0.8957, -0.263, 0.3584, 0.944, -0.2772, 0.1789, 0.8957, -0.263, 0.3584, 0.944, -0.2772, 0.1789, 0.9593, -0.2817, -0.01757, 0.944, -0.2772, 0.1789, 0.944, -0.2772, 0.1789, 0.9593, -0.2817, -0.01757, 0.944, -0.2772, 0.1789, 0.9593, -0.2817, -0.01757, 0.9282, -0.2725, -0.2535, 0.9593, -0.2817, -0.01757, 0.9593, -0.2817, -0.01757, 0.9282, -0.2725, -0.2535, 0.9593, -0.2817, -0.01757, 0.9282, -0.2725, -0.2535, 0.8358, -0.2454, -0.4911, 0.9282, -0.2725, -0.2535, 0.9282, -0.2725, -0.2535, 0.8358, -0.2454, -0.4911, 0.9282, -0.2725, -0.2535, 0.8358, -0.2454, -0.4911, 0.6875, -0.2019, -0.6976, 0.8358, -0.2454, -0.4911, 0.8358, -0.2454, -0.4911, 0.6875, -0.2019, -0.6976, 0.8358, -0.2454, -0.4911, 0.6875, -0.2019, -0.6976, 0.4919, -0.1444, -0.8586, 0.6875, -0.2019, -0.6976, 0.6875, -0.2019, -0.6976, 0.4919, -0.1444, -0.8586, 0.6875, -0.2019, -0.6976, 0.4919, -0.1444, -0.8586, 0.2614, -0.07674, -0.9622, 0.4919, -0.1444, -0.8586, 0.4919, -0.1444, -0.8586, 0.2614, -0.07674, -0.9622, 0.4919, -0.1444, -0.8586, 0.2614, -0.07674, -0.9622, 1.331e-05, -1.926e-05, -1.0, 0.2614, -0.07674, -0.9622, 0.2614, -0.07674, -0.9622, 1.876e-05, -7.738e-06, -1.0, 0.1784, -0.2059, -0.9622, 0.1784, -0.2059, -0.9622, 0.1784, -0.2059, -0.9622, 0.3357, -0.3874, -0.8586, 0.1784, -0.2059, -0.9622, 0.1784, -0.2059, -0.9622, 0.3357, -0.3874, -0.8586, 0.3357, -0.3874, -0.8586, 0.3357, -0.3874, -0.8586, 0.4692, -0.5415, -0.6976, 0.3357, -0.3874, -0.8586, 0.3357, -0.3874, -0.8586, 0.4692, -0.5415, -0.6976, 0.4692, -0.5415, -0.6976, 0.4692, -0.5415, -0.6976, 0.5704, -0.6583, -0.4911, 0.4692, -0.5415, -0.6976, 0.4692, -0.5415, -0.6976, 0.5704, -0.6583, -0.4911, 0.5704, -0.6583, -0.4911, 0.5704, -0.6583, -0.4911, 0.6335, -0.7311, -0.2535, 0.5704, -0.6583, -0.4911, 0.5704, -0.6583, -0.4911, 0.6335, -0.7311, -0.2535, 0.6335, -0.7311, -0.2535, 0.6335, -0.7311, -0.2535, 0.6548, -0.7556, -0.01757, 0.6335, -0.7311, -0.2535, 0.6335, -0.7311, -0.2535, 0.6548, -0.7556, -0.01757, 0.6548, -0.7556, -0.01757, 0.6548, -0.7556, -0.01757, 0.6443, -0.7436, 0.1789, 0.6548, -0.7556, -0.01757, 0.6548, -0.7556, -0.01757, 0.6443, -0.7436, 0.1789, 0.6443, -0.7436, 0.1789, 0.6443, -0.7436, 0.1789, 0.6113, -0.7055, 0.3584, 0.6443, -0.7436, 0.1789, 0.6443, -0.7436, 0.1789, 0.6113, -0.7055, 0.3584, 0.6113, -0.7055, 0.3584, 0.6113, -0.7055, 0.3584, 0.5455, -0.6295, 0.5533, 0.6113, -0.7055, 0.3584, 0.6113, -0.7055, 0.3584, 0.5455, -0.6295, 0.5533, 0.5455, -0.6295, 0.5533, 0.5455, -0.6295, 0.5533, 0.4307, -0.4971, 0.7533, 0.5455, -0.6295, 0.5533, 0.5455, -0.6295, 0.5533, 0.4307, -0.4971, 0.7533, 0.4307, -0.4971, 0.7533, 0.4307, -0.4971, 0.7533, 0.2501, -0.2886, 0.9242, 0.4307, -0.4971, 0.7533, 0.4307, -0.4971, 0.7533, 0.2498, -0.2885, 0.9243, 0.2501, -0.2886, 0.9242, 0.2498, -0.2885, 0.9243, -1.59e-05, -6.078e-06, 1.0, 0.2501, -0.2886, 0.9242, 0.05435, -0.378, 0.9242, -1.702e-05, 1.379e-06, 1.0, 0.05435, -0.378, 0.9242, 0.0936, -0.651, 0.7533, 0.05435, -0.378, 0.9242, 0.05435, -0.378, 0.9242, 0.0936, -0.651, 0.7533, 0.05435, -0.378, 0.9242, 0.0936, -0.651, 0.7533, 0.1185, -0.8245, 0.5533, 0.0936, -0.651, 0.7533, 0.0936, -0.651, 0.7533, 0.1185, -0.8245, 0.5533, 0.0936, -0.651, 0.7533, 0.1185, -0.8245, 0.5533, 0.1329, -0.924, 0.3584, 0.1185, -0.8245, 0.5533, 0.1185, -0.8245, 0.5533, 0.1329, -0.924, 0.3584, 0.1185, -0.8245, 0.5533, 0.1329, -0.924, 0.3584, 0.14, -0.9739, 0.1789, 0.1329, -0.924, 0.3584, 0.1329, -0.924, 0.3584, 0.14, -0.9739, 0.1789, 0.1329, -0.924, 0.3584, 0.14, -0.9739, 0.1789, 0.1423, -0.9897, -0.01757, 0.14, -0.9739, 0.1789, 0.14, -0.9739, 0.1789, 0.1423, -0.9897, -0.01757, 0.14, -0.9739, 0.1789, 0.1423, -0.9897, -0.01757, 0.1377, -0.9575, -0.2535, 0.1423, -0.9897, -0.01757, 0.1423, -0.9897, -0.01757, 0.1377, -0.9575, -0.2535, 0.1423, -0.9897, -0.01757, 0.1377, -0.9575, -0.2535, 0.124, -0.8622, -0.4911, 0.1377, -0.9575, -0.2535, 0.1377, -0.9575, -0.2535, 0.124, -0.8622, -0.4911, 0.1377, -0.9575, -0.2535, 0.124, -0.8622, -0.4911, 0.102, -0.7092, -0.6976, 0.124, -0.8622, -0.4911, 0.124, -0.8622, -0.4911, 0.102, -0.7092, -0.6976, 0.124, -0.8622, -0.4911, 0.102, -0.7092, -0.6976, 0.07296, -0.5074, -0.8586, 0.102, -0.7092, -0.6976, 0.102, -0.7092, -0.6976, 0.07296, -0.5074, -0.8586, 0.102, -0.7092, -0.6976, 0.07296, -0.5074, -0.8586, 0.03876, -0.2696, -0.9622, 0.07296, -0.5074, -0.8586, 0.07296, -0.5074, -0.8586, 0.03876, -0.2696, -0.9622, 0.07296, -0.5074, -0.8586, 0.03876, -0.2696, -0.9622, 1.094e-05, -1.642e-05, -1.0, 0.03876, -0.2696, -0.9622, 0.03876, -0.2696, -0.9622, -0.1587, -0.3474, 0.9242, -1.383e-05, 8.889e-06, 1.0, -0.1587, -0.3474, 0.9242, -0.2732, -0.5983, 0.7533, -0.1587, -0.3474, 0.9242, -0.1587, -0.3474, 0.9242, -0.2732, -0.5983, 0.7533, -0.1587, -0.3474, 0.9242, -0.2732, -0.5983, 0.7533, -0.346, -0.7577, 0.5533, -0.2732, -0.5983, 0.7533, -0.2732, -0.5983, 0.7533, -0.346, -0.7577, 0.5533, -0.2732, -0.5983, 0.7533, -0.346, -0.7577, 0.5533, -0.3878, -0.8492, 0.3584, -0.346, -0.7577, 0.5533, -0.346, -0.7577, 0.5533, -0.3878, -0.8492, 0.3584, -0.346, -0.7577, 0.5533, -0.3878, -0.8492, 0.3584, -0.4087, -0.895, 0.1789, -0.3878, -0.8492, 0.3584, -0.3878, -0.8492, 0.3584, -0.4087, -0.895, 0.1789, -0.3878, -0.8492, 0.3584, -0.4087, -0.895, 0.1789, -0.415, -0.9096, -0.01755, -0.4087, -0.895, 0.1789, -0.4087, -0.895, 0.1789, -0.415, -0.9096, -0.01755, -0.4087, -0.895, 0.1789, -0.4154, -0.9095, -0.01757, -0.4018, -0.8799, -0.2535, -0.415, -0.9096, -0.01755, -0.4154, -0.9095, -0.01757, -0.4018, -0.8799, -0.2535, -0.4154, -0.9095, -0.01757, -0.4018, -0.8799, -0.2535, -0.3619, -0.7924, -0.4911, -0.4018, -0.8799, -0.2535, -0.4018, -0.8799, -0.2535, -0.3619, -0.7924, -0.4911, -0.4018, -0.8799, -0.2535, -0.3619, -0.7924, -0.4911, -0.2976, -0.6518, -0.6976, -0.3619, -0.7924, -0.4911, -0.3619, -0.7924, -0.4911, -0.2976, -0.6518, -0.6976, -0.3619, -0.7924, -0.4911, -0.2976, -0.6518, -0.6976, -0.213, -0.4663, -0.8586, -0.2976, -0.6518, -0.6976, -0.2976, -0.6518, -0.6976, -0.213, -0.4663, -0.8586, -0.2976, -0.6518, -0.6976, -0.213, -0.4663, -0.8586, -0.1132, -0.2478, -0.9622, -0.213, -0.4663, -0.8586, -0.213, -0.4663, -0.8586, -0.1132, -0.2478, -0.9622, -0.213, -0.4663, -0.8586, -0.1132, -0.2478, -0.9622, 1.114e-06, -2e-05, -1.0, -0.1132, -0.2478, -0.9622, -0.1132, -0.2478, -0.9622, -0.3213, -0.2065, 0.9242, 1.564e-05, -1.638e-05, 1.0, -0.3213, -0.2065, 0.9242, -0.5533, -0.3556, 0.7533, -0.3213, -0.2065, 0.9242, -0.3213, -0.2065, 0.9242, -0.5533, -0.3556, 0.7533, -0.3213, -0.2065, 0.9242, -0.5533, -0.3556, 0.7533, -0.7008, -0.4503, 0.5533, -0.5533, -0.3556, 0.7533, -0.5533, -0.3556, 0.7533, -0.7008, -0.4503, 0.5533, -0.5533, -0.3556, 0.7533, -0.7008, -0.4503, 0.5533, -0.7851, -0.5051, 0.3584, -0.7008, -0.4503, 0.5533, -0.7008, -0.4503, 0.5533, -0.7851, -0.5051, 0.3584, -0.7008, -0.4503, 0.5533, -0.7852, -0.505, 0.3584, -0.8277, -0.5319, 0.1789, -0.7851, -0.5051, 0.3584, -0.7852, -0.505, 0.3584, -0.8277, -0.5319, 0.1789, -0.7852, -0.505, 0.3584, -0.8277, -0.5319, 0.1789, -0.8411, -0.5406, -0.01757, -0.8277, -0.5319, 0.1789, -0.8277, -0.5319, 0.1789, -0.8411, -0.5406, -0.01757, -0.8277, -0.5319, 0.1789, -0.8413, -0.5403, -0.01755, -0.8138, -0.523, -0.2535, -0.8411, -0.5406, -0.01757, -0.8413, -0.5403, -0.01755, -0.8138, -0.523, -0.2535, -0.8413, -0.5403, -0.01755, -0.8138, -0.523, -0.2535, -0.7328, -0.4709, -0.4911, -0.8138, -0.523, -0.2535, -0.8138, -0.523, -0.2535, -0.7328, -0.4709, -0.4911, -0.8138, -0.523, -0.2535, -0.7328, -0.4709, -0.4911, -0.6028, -0.3874, -0.6976, -0.7328, -0.4709, -0.4911, -0.7328, -0.4709, -0.4911, -0.6028, -0.3874, -0.6976, -0.7328, -0.4709, -0.4911, -0.6028, -0.3874, -0.6976, -0.4313, -0.2772, -0.8586, -0.6028, -0.3874, -0.6976, -0.6028, -0.3874, -0.6976, -0.4313, -0.2772, -0.8586, -0.6028, -0.3874, -0.6976, -0.4313, -0.2772, -0.8586, -0.2291, -0.1473, -0.9622, -0.4313, -0.2772, -0.8586, -0.4313, -0.2772, -0.8586, -0.2291, -0.1473, -0.9622, -0.4313, -0.2772, -0.8586, -0.2291, -0.1473, -0.9622, -2.159e-05, 3.227e-06, -1.0, -0.2291, -0.1473, -0.9622, -0.2291, -0.1473, -0.9622, -1.71e-05, -9.14e-06, -1.0, -0.2724, 0.0, -0.9622, -0.2724, 0.0, -0.9622, -0.2724, 0.0, -0.9622, -0.5127, 0.0, -0.8586, -0.2724, 0.0, -0.9622, -0.2724, 0.0, -0.9622, -0.5127, 0.0, -0.8586, -0.5127, 0.0, -0.8586, -0.5127, 0.0, -0.8586, -0.7165, 0.0, -0.6976, -0.5127, 0.0, -0.8586, -0.5127, 0.0, -0.8586, -0.7165, 0.0, -0.6976, -0.7165, 0.0, -0.6976, -0.7165, 0.0, -0.6976, -0.8711, 0.0, -0.4911, -0.7165, 0.0, -0.6976, -0.7165, 0.0, -0.6976, -0.8711, 0.0, -0.4911, -0.8711, 0.0, -0.4911, -0.8711, 0.0, -0.4911, -0.9673, 0.0, -0.2535, -0.8711, 0.0, -0.4911, -0.8711, 0.0, -0.4911, -0.9673, 0.0, -0.2535, -0.9673, 0.0, -0.2535, -0.9673, 0.0, -0.2535, -0.9998, 0.0, -0.01757, -0.9673, 0.0, -0.2535, -0.9673, 0.0, -0.2535, -0.9998, 0.0, -0.01757, -0.9998, 0.0, -0.01757, -0.9998, 0.0, -0.01757, -0.9839, 0.0, 0.1789, -0.9998, 0.0, -0.01757, -0.9998, 0.0, -0.01757, -0.9839, 0.0, 0.1789, -0.9839, 0.0, 0.1789, -0.9839, 0.0, 0.1789, -0.9335, 0.0, 0.3584, -0.9839, 0.0, 0.1789, -0.9839, 0.0, 0.1789, -0.9335, 0.0, 0.3585, -0.9335, 0.0, 0.3584, -0.9335, 0.0, 0.3585, -0.833, 0.0, 0.5533, -0.9335, 0.0, 0.3584, -0.9335, 0.0, 0.3585, -0.833, 0.0, 0.5533, -0.833, 0.0, 0.5533, -0.833, 0.0, 0.5533, -0.6577, 0.0, 0.7533, -0.833, 0.0, 0.5533, -0.833, 0.0, 0.5533, -0.6577, 0.0, 0.7533, -0.6577, 0.0, 0.7533, -0.6577, 0.0, 0.7533, -0.3816, -8.702e-09, 0.9243, -0.6577, 0.0, 0.7533, -0.6577, 0.0, 0.7533, -0.3815, 1.299e-08, 0.9244, -0.3816, -8.702e-09, 0.9243, -0.3815, 1.299e-08, 0.9244, 4.121e-06, 1.344e-05, 1.0, -0.3816, -8.702e-09, 0.9243, -0.3213, 0.2065, 0.9242, -1.175e-05, -2.053e-05, 1.0, -0.3213, 0.2065, 0.9242, -0.5533, 0.3556, 0.7533, -0.3213, 0.2065, 0.9242, -0.3213, 0.2065, 0.9242, -0.5533, 0.3556, 0.7533, -0.3213, 0.2065, 0.9242, -0.5533, 0.3556, 0.7533, -0.7008, 0.4504, 0.5533, -0.5533, 0.3556, 0.7533, -0.5533, 0.3556, 0.7533, -0.7008, 0.4504, 0.5533, -0.5533, 0.3556, 0.7533, -0.7008, 0.4504, 0.5533, -0.7852, 0.505, 0.3584, -0.7008, 0.4504, 0.5533, -0.7008, 0.4504, 0.5533, -0.7852, 0.505, 0.3584, -0.7008, 0.4504, 0.5533, -0.7852, 0.505, 0.3584, -0.8277, 0.5319, 0.1789, -0.7852, 0.505, 0.3584, -0.7852, 0.505, 0.3584, -0.8277, 0.5319, 0.1789, -0.7852, 0.505, 0.3584, -0.8277, 0.5319, 0.1789, -0.8413, 0.5403, -0.01754, -0.8277, 0.5319, 0.1789, -0.8277, 0.5319, 0.1789, -0.8413, 0.5403, -0.01754, -0.8277, 0.5319, 0.1789, -0.8411, 0.5406, -0.01757, -0.8138, 0.523, -0.2535, -0.8413, 0.5403, -0.01754, -0.8411, 0.5406, -0.01757, -0.8138, 0.523, -0.2535, -0.8411, 0.5406, -0.01757, -0.8138, 0.523, -0.2535, -0.7328, 0.4709, -0.4911, -0.8138, 0.523, -0.2535, -0.8138, 0.523, -0.2535, -0.7328, 0.4709, -0.4911, -0.8138, 0.523, -0.2535, -0.7328, 0.4709, -0.4911, -0.6028, 0.3874, -0.6976, -0.7328, 0.4709, -0.4911, -0.7328, 0.4709, -0.4911, -0.6028, 0.3874, -0.6976, -0.7328, 0.4709, -0.4911, -0.6025, 0.3875, -0.6978, -0.4313, 0.2772, -0.8586, -0.6028, 0.3874, -0.6976, -0.6025, 0.3875, -0.6978, -0.4313, 0.2772, -0.8586, -0.6025, 0.3875, -0.6978, -0.4313, 0.2772, -0.8586, -0.2291, 0.1473, -0.9622, -0.4313, 0.2772, -0.8586, -0.4313, 0.2772, -0.8586, -0.2291, 0.1473, -0.9622, -0.4313, 0.2772, -0.8586, -0.2291, 0.1473, -0.9622, -7.16e-06, 2.229e-05, -1.0, -0.2291, 0.1473, -0.9622, -0.2291, 0.1473, -0.9622, -0.1587, 0.3474, 0.9242, 1.337e-05, 2.086e-06, 1.0, -0.1587, 0.3474, 0.9242, -0.2732, 0.5983, 0.7533, -0.1587, 0.3474, 0.9242, -0.1587, 0.3474, 0.9242, -0.2732, 0.5983, 0.7533, -0.1587, 0.3474, 0.9242, -0.2732, 0.5983, 0.7533, -0.346, 0.7577, 0.5533, -0.2732, 0.5983, 0.7533, -0.2732, 0.5983, 0.7533, -0.346, 0.7577, 0.5533, -0.2732, 0.5983, 0.7533, -0.346, 0.7577, 0.5533, -0.3878, 0.8492, 0.3584, -0.346, 0.7577, 0.5533, -0.346, 0.7577, 0.5533, -0.3878, 0.8492, 0.3584, -0.346, 0.7577, 0.5533, -0.3878, 0.8492, 0.3584, -0.4087, 0.895, 0.1789, -0.3878, 0.8492, 0.3584, -0.3878, 0.8492, 0.3584, -0.4087, 0.895, 0.1789, -0.3878, 0.8492, 0.3584, -0.4087, 0.895, 0.1789, -0.4153, 0.9095, -0.01757, -0.4087, 0.895, 0.1789, -0.4087, 0.895, 0.1789, -0.4153, 0.9095, -0.01757, -0.4087, 0.895, 0.1789, -0.415, 0.9096, -0.01755, -0.4018, 0.8799, -0.2535, -0.4153, 0.9095, -0.01757, -0.415, 0.9096, -0.01755, -0.4018, 0.8799, -0.2535, -0.415, 0.9096, -0.01755, -0.4018, 0.8799, -0.2535, -0.3619, 0.7924, -0.4911, -0.4018, 0.8799, -0.2535, -0.4018, 0.8799, -0.2535, -0.3619, 0.7924, -0.4911, -0.4018, 0.8799, -0.2535, -0.3619, 0.7924, -0.4911, -0.2976, 0.6518, -0.6976, -0.3619, 0.7924, -0.4911, -0.3619, 0.7924, -0.4911, -0.2976, 0.6518, -0.6976, -0.3619, 0.7924, -0.4911, -0.2976, 0.6518, -0.6976, -0.213, 0.4663, -0.8586, -0.2976, 0.6518, -0.6976, -0.2976, 0.6518, -0.6976, -0.213, 0.4663, -0.8586, -0.2976, 0.6518, -0.6976, -0.213, 0.4663, -0.8586, -0.1132, 0.2478, -0.9622, -0.213, 0.4663, -0.8586, -0.213, 0.4663, -0.8586, -0.1132, 0.2478, -0.9622, -0.213, 0.4663, -0.8586, -0.1132, 0.2478, -0.9622, 6.776e-06, 2.269e-05, -1.0, -0.1132, 0.2478, -0.9622, -0.1132, 0.2478, -0.9622])] * 3)])

# ---- objects
ob_striped = bpy.data.objects.new('Striped', me_scene_005)

# ---- transforms, parenting, visibility, modifiers, constraints
ob_striped.location = (0.0, 0.0, 0.0)
ob_striped.color = (0.8, 0.8, 0.8, 1.0)

# ---- collection membership
col_collection.objects.link(ob_striped)

# ---- scene / render settings (as saved in the file)
scene.frame_start = 1; scene.frame_end = 250; scene.frame_set(1)
scene.render.engine = 'BLENDER_EEVEE_NEXT'
scene.render.fps = 25
scene.cycles.sampling_pattern = 'TABULATED_SOBOL'
bpy.context.view_layer.update()

# ---- added for rendering (the .blend has no active camera and no usable light): camera, sun
cam_auto = bpy.data.cameras.new('AutoCamera')
cam_auto.lens = 50.0
cam_auto.sensor_width = 36.0
cam_auto.clip_end = 1000.0
ob_auto_camera = bpy.data.objects.new('AutoCamera', cam_auto)
scene.collection.objects.link(ob_auto_camera)
ob_auto_camera.location = (3.65035, -4.38043, 3.15856)
ob_auto_camera.rotation_euler = (1.09748, -7.21219e-08, 0.694738)
scene.camera = ob_auto_camera
light_auto_sun = bpy.data.lights.new('AutoSun', 'SUN')
light_auto_sun.energy = 3.0
light_auto_sun.angle = 0.0523599
ob_auto_sun = bpy.data.objects.new('AutoSun', light_auto_sun)
scene.collection.objects.link(ob_auto_sun)
ob_auto_sun.rotation_euler = (0.872665, 0.174533, 0.523599)
bpy.context.view_layer.update()
